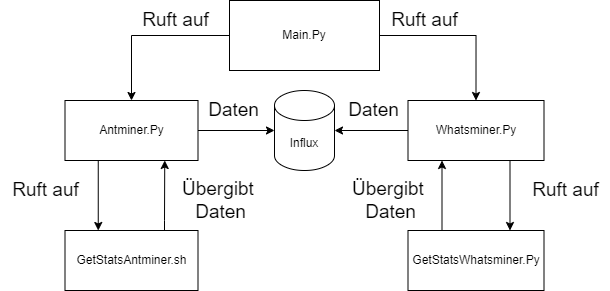

The diagram above was exported from draw.io. Its source (the exported page's mxGraphModel, read from the mxfile embedded in the PNG):
<mxGraphModel dx="988" dy="592" grid="1" gridSize="10" guides="1" tooltips="1" connect="1" arrows="1" fold="1" page="1" pageScale="1" pageWidth="827" pageHeight="1169" math="0" shadow="0">
  <root>
    <mxCell id="0" />
    <mxCell id="1" parent="0" />
    <mxCell id="YB7Ko895m8uqNr3nw0pd-6" style="edgeStyle=orthogonalEdgeStyle;rounded=0;orthogonalLoop=1;jettySize=auto;html=1;entryX=0.5;entryY=0;entryDx=0;entryDy=0;" edge="1" parent="1" source="YB7Ko895m8uqNr3nw0pd-1" target="YB7Ko895m8uqNr3nw0pd-3">
      <mxGeometry relative="1" as="geometry" />
    </mxCell>
    <mxCell id="YB7Ko895m8uqNr3nw0pd-8" style="edgeStyle=orthogonalEdgeStyle;rounded=0;orthogonalLoop=1;jettySize=auto;html=1;entryX=0.5;entryY=0;entryDx=0;entryDy=0;" edge="1" parent="1" source="YB7Ko895m8uqNr3nw0pd-1" target="YB7Ko895m8uqNr3nw0pd-2">
      <mxGeometry relative="1" as="geometry" />
    </mxCell>
    <mxCell id="YB7Ko895m8uqNr3nw0pd-1" value="Main.Py" style="rounded=0;whiteSpace=wrap;html=1;" vertex="1" parent="1">
      <mxGeometry x="339" y="290" width="150" height="70" as="geometry" />
    </mxCell>
    <mxCell id="YB7Ko895m8uqNr3nw0pd-2" value="Whatsminer.Py" style="rounded=0;whiteSpace=wrap;html=1;" vertex="1" parent="1">
      <mxGeometry x="517.5" y="390" width="136" height="60" as="geometry" />
    </mxCell>
    <mxCell id="YB7Ko895m8uqNr3nw0pd-11" style="edgeStyle=orthogonalEdgeStyle;rounded=0;orthogonalLoop=1;jettySize=auto;html=1;entryX=0.25;entryY=0;entryDx=0;entryDy=0;exitX=0.25;exitY=1;exitDx=0;exitDy=0;" edge="1" parent="1" source="YB7Ko895m8uqNr3nw0pd-3" target="YB7Ko895m8uqNr3nw0pd-5">
      <mxGeometry relative="1" as="geometry" />
    </mxCell>
    <mxCell id="YB7Ko895m8uqNr3nw0pd-3" value="Antminer.Py" style="rounded=0;whiteSpace=wrap;html=1;" vertex="1" parent="1">
      <mxGeometry x="174.5" y="390" width="133" height="60" as="geometry" />
    </mxCell>
    <mxCell id="YB7Ko895m8uqNr3nw0pd-17" style="edgeStyle=orthogonalEdgeStyle;rounded=0;orthogonalLoop=1;jettySize=auto;html=1;exitX=0.25;exitY=0;exitDx=0;exitDy=0;entryX=0.25;entryY=1;entryDx=0;entryDy=0;" edge="1" parent="1" source="YB7Ko895m8uqNr3nw0pd-4" target="YB7Ko895m8uqNr3nw0pd-2">
      <mxGeometry relative="1" as="geometry" />
    </mxCell>
    <mxCell id="YB7Ko895m8uqNr3nw0pd-4" value="GetStatsWhatsminer.Py" style="rounded=0;whiteSpace=wrap;html=1;" vertex="1" parent="1">
      <mxGeometry x="517.5" y="520" width="136" height="60" as="geometry" />
    </mxCell>
    <mxCell id="YB7Ko895m8uqNr3nw0pd-15" style="edgeStyle=orthogonalEdgeStyle;rounded=0;orthogonalLoop=1;jettySize=auto;html=1;entryX=0.75;entryY=1;entryDx=0;entryDy=0;" edge="1" parent="1" source="YB7Ko895m8uqNr3nw0pd-5" target="YB7Ko895m8uqNr3nw0pd-3">
      <mxGeometry relative="1" as="geometry">
        <Array as="points">
          <mxPoint x="274" y="510" />
          <mxPoint x="274" y="510" />
        </Array>
      </mxGeometry>
    </mxCell>
    <mxCell id="YB7Ko895m8uqNr3nw0pd-5" value="GetStatsAntminer.sh" style="rounded=0;whiteSpace=wrap;html=1;" vertex="1" parent="1">
      <mxGeometry x="174.5" y="520" width="133" height="60" as="geometry" />
    </mxCell>
    <mxCell id="YB7Ko895m8uqNr3nw0pd-9" value="&lt;font style=&quot;font-size: 19px;&quot;&gt;Ruft auf&lt;/font&gt;" style="text;html=1;align=center;verticalAlign=middle;resizable=0;points=[];autosize=1;strokeColor=none;fillColor=none;" vertex="1" parent="1">
      <mxGeometry x="240" y="290" width="90" height="40" as="geometry" />
    </mxCell>
    <mxCell id="YB7Ko895m8uqNr3nw0pd-10" value="&lt;font style=&quot;font-size: 19px;&quot;&gt;Ruft auf&lt;/font&gt;" style="text;html=1;align=center;verticalAlign=middle;resizable=0;points=[];autosize=1;strokeColor=none;fillColor=none;" vertex="1" parent="1">
      <mxGeometry x="489" y="290" width="90" height="40" as="geometry" />
    </mxCell>
    <mxCell id="YB7Ko895m8uqNr3nw0pd-12" style="edgeStyle=orthogonalEdgeStyle;rounded=0;orthogonalLoop=1;jettySize=auto;html=1;entryX=0.75;entryY=0;entryDx=0;entryDy=0;exitX=0.75;exitY=1;exitDx=0;exitDy=0;" edge="1" parent="1" source="YB7Ko895m8uqNr3nw0pd-2" target="YB7Ko895m8uqNr3nw0pd-4">
      <mxGeometry relative="1" as="geometry">
        <mxPoint x="218" y="460" as="sourcePoint" />
        <mxPoint x="218" y="530" as="targetPoint" />
      </mxGeometry>
    </mxCell>
    <mxCell id="YB7Ko895m8uqNr3nw0pd-13" value="&lt;font style=&quot;font-size: 19px;&quot;&gt;Ruft auf&lt;/font&gt;" style="text;html=1;align=center;verticalAlign=middle;resizable=0;points=[];autosize=1;strokeColor=none;fillColor=none;" vertex="1" parent="1">
      <mxGeometry x="110" y="460" width="90" height="40" as="geometry" />
    </mxCell>
    <mxCell id="YB7Ko895m8uqNr3nw0pd-14" value="&lt;font style=&quot;font-size: 19px;&quot;&gt;Ruft auf&lt;/font&gt;" style="text;html=1;align=center;verticalAlign=middle;resizable=0;points=[];autosize=1;strokeColor=none;fillColor=none;" vertex="1" parent="1">
      <mxGeometry x="630" y="460" width="90" height="40" as="geometry" />
    </mxCell>
    <mxCell id="YB7Ko895m8uqNr3nw0pd-18" value="&lt;font style=&quot;font-size: 19px;&quot;&gt;Übergibt&amp;nbsp;&lt;/font&gt;&lt;div&gt;&lt;font style=&quot;font-size: 19px;&quot;&gt;Daten&lt;/font&gt;&lt;/div&gt;" style="text;html=1;align=center;verticalAlign=middle;resizable=0;points=[];autosize=1;strokeColor=none;fillColor=none;" vertex="1" parent="1">
      <mxGeometry x="280" y="460" width="100" height="60" as="geometry" />
    </mxCell>
    <mxCell id="YB7Ko895m8uqNr3nw0pd-19" value="&lt;font style=&quot;font-size: 19px;&quot;&gt;Übergibt&amp;nbsp;&lt;/font&gt;&lt;div&gt;&lt;font style=&quot;font-size: 19px;&quot;&gt;Daten&lt;/font&gt;&lt;/div&gt;" style="text;html=1;align=center;verticalAlign=middle;resizable=0;points=[];autosize=1;strokeColor=none;fillColor=none;" vertex="1" parent="1">
      <mxGeometry x="450" y="460" width="100" height="60" as="geometry" />
    </mxCell>
    <mxCell id="YB7Ko895m8uqNr3nw0pd-20" value="Influx" style="shape=cylinder3;whiteSpace=wrap;html=1;boundedLbl=1;backgroundOutline=1;size=15;" vertex="1" parent="1">
      <mxGeometry x="384" y="380" width="60" height="80" as="geometry" />
    </mxCell>
    <mxCell id="YB7Ko895m8uqNr3nw0pd-21" style="edgeStyle=orthogonalEdgeStyle;rounded=0;orthogonalLoop=1;jettySize=auto;html=1;entryX=0;entryY=0.5;entryDx=0;entryDy=0;entryPerimeter=0;" edge="1" parent="1" source="YB7Ko895m8uqNr3nw0pd-3" target="YB7Ko895m8uqNr3nw0pd-20">
      <mxGeometry relative="1" as="geometry" />
    </mxCell>
    <mxCell id="YB7Ko895m8uqNr3nw0pd-22" style="edgeStyle=orthogonalEdgeStyle;rounded=0;orthogonalLoop=1;jettySize=auto;html=1;entryX=1;entryY=0.5;entryDx=0;entryDy=0;entryPerimeter=0;" edge="1" parent="1" source="YB7Ko895m8uqNr3nw0pd-2" target="YB7Ko895m8uqNr3nw0pd-20">
      <mxGeometry relative="1" as="geometry" />
    </mxCell>
    <mxCell id="YB7Ko895m8uqNr3nw0pd-24" value="&lt;font style=&quot;font-size: 19px;&quot;&gt;Daten&lt;/font&gt;" style="text;html=1;align=center;verticalAlign=middle;resizable=0;points=[];autosize=1;strokeColor=none;fillColor=none;" vertex="1" parent="1">
      <mxGeometry x="447.5" y="380" width="70" height="40" as="geometry" />
    </mxCell>
    <mxCell id="YB7Ko895m8uqNr3nw0pd-25" value="&lt;font style=&quot;font-size: 19px;&quot;&gt;Daten&lt;/font&gt;" style="text;html=1;align=center;verticalAlign=middle;resizable=0;points=[];autosize=1;strokeColor=none;fillColor=none;" vertex="1" parent="1">
      <mxGeometry x="307.5" y="380" width="70" height="40" as="geometry" />
    </mxCell>
  </root>
</mxGraphModel>